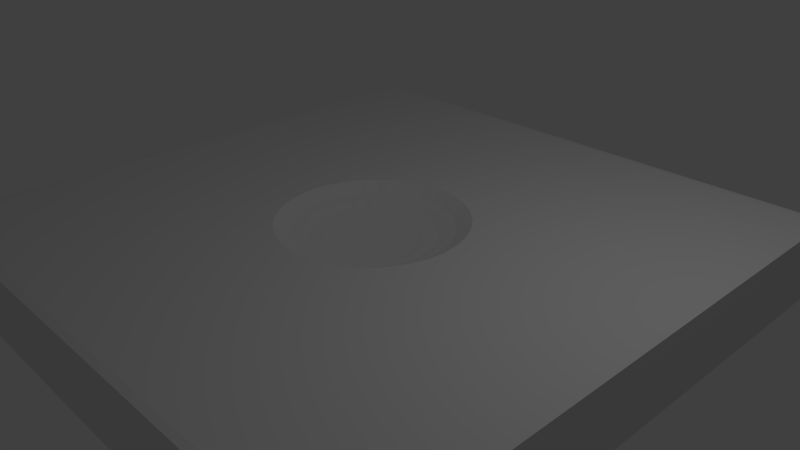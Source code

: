 # Source: BigSquare.blend  (saved by Blender 2.73.0; exported with 4.5.12 LTS)
import bpy
from mathutils import Matrix  # noqa: F401  (used for matrix-valued properties, if any)

bpy.ops.wm.read_factory_settings(use_empty=True)
scene = bpy.context.scene
scene.name = 'Scene'

# ---- collections
col_collection_1 = bpy.data.collections.new('Collection 1'); scene.collection.children.link(col_collection_1)

# ---- world
world_world = bpy.data.worlds.new('World'); scene.world = world_world
world_world.color = (0.05088, 0.05088, 0.05088)
world_world.use_sun_shadow = False
world_world.sun_shadow_jitter_overblur = 0.0
world_world.cycles.sampling_method = 'MANUAL'
world_world.cycles.sample_map_resolution = 256

# ---- cameras
cam_camera = bpy.data.cameras.new('Camera')
cam_camera.clip_end = 100.0
cam_camera.lens = 35.0
cam_camera.sensor_width = 32.0
cam_camera.sensor_height = 18.0
cam_camera.ortho_scale = 7.314
cam_camera.dof.focus_distance = 0.0
cam_camera.dof.aperture_fstop = 128.0

# ---- lights
light_lamp = bpy.data.lights.new('Lamp', 'POINT')
light_lamp.transmission_factor = 0.0
light_lamp.cutoff_distance = 30.0
light_lamp.energy = 100.0
light_lamp.shadow_buffer_clip_start = 1.001
light_lamp.shadow_soft_size = 0.1
light_lamp.shadow_maximum_resolution = 0.006
light_lamp.use_absolute_resolution = True
light_lamp.cycles.use_multiple_importance_sampling = False

# ---- meshes
me_cube = bpy.data.meshes.new('Cube')
me_cube.from_pydata([(-0.975, -0.975, -1.0), (-0.975, 0.975, -1.0), (0.975, 0.975, -1.0), (0.975, -0.975, -1.0), (0.975, -1.0, -0.975), (-0.975, -1.0, -0.975), (-1.0, -0.975, -0.975), (-1.0, 0.975, -0.975), (-0.975, 1.0, -0.975), (0.975, 1.0, -0.975), (1.0, 0.975, -0.975), (1.0, -0.975, -0.975), (0.975, -1.0, 0.975), (-0.975, -1.0, 0.975), (-1.0, -0.975, 0.975), (-1.0, 0.975, 0.975), (-0.975, 1.0, 0.975), (0.975, 1.0, 0.975), (1.0, 0.975, 0.975), (1.0, -0.975, 0.975), (0.975, -0.975, 1.0), (-0.975, -0.975, 1.0), (-0.975, 0.975, 1.0), (0.975, 0.975, 1.0), (-0.3135, 0.0, 1.0), (-0.3075, 0.06116, 1.0), (-0.2897, 0.12, 1.0), (-0.2607, 0.1742, 1.0), (-0.2217, 0.2217, 1.0), (-0.1742, 0.2607, 1.0), (-0.12, 0.2897, 1.0), (-0.06116, 0.3075, 1.0), (1.233e-07, 0.3135, 1.0), (0.06116, 0.3075, 1.0), (0.12, 0.2897, 1.0), (0.1742, 0.2607, 1.0), (0.2217, 0.2217, 1.0), (0.2607, 0.1742, 1.0), (0.2897, 0.12, 1.0), (0.3075, 0.06116, 1.0), (0.3135, -2.928e-08, 1.0), (0.3075, -0.06116, 1.0), (0.2897, -0.12, 1.0), (0.2607, -0.1742, 1.0), (0.2217, -0.2217, 1.0), (0.1742, -0.2607, 1.0), (0.12, -0.2897, 1.0), (0.06116, -0.3075, 1.0), (5.596e-08, -0.3135, 1.0), (-0.06116, -0.3075, 1.0), (-0.12, -0.2897, 1.0), (-0.1742, -0.2607, 1.0), (-0.2217, -0.2217, 1.0), (-0.2607, -0.1742, 1.0), (-0.2897, -0.12, 1.0), (-0.3075, -0.06116, 1.0), (-0.1435, 0.0, 0.4347), (-0.1407, 0.028, 0.4347), (-0.2043, 0.04064, 0.5733), (-0.2083, 0.0, 0.5733), (-0.07316, 0.0, 0.3493), (-0.07175, 0.01427, 0.3493), (-0.1407, -0.028, 0.4347), (-0.2043, -0.04064, 0.5733), (-0.2601, 0.05173, 0.7599), (-0.2652, 0.0, 0.7599), (-0.1326, 0.05492, 0.4347), (-0.1925, 0.07973, 0.5733), (1.222e-07, 0.0, 0.3205), (-0.07175, -0.01427, 0.3493), (-0.06759, 0.028, 0.3493), (-0.1326, -0.05492, 0.4347), (-0.1925, -0.07973, 0.5733), (-0.2601, -0.05173, 0.7599), (-0.3058, 0.06083, 0.9872), (-0.3118, 0.0, 0.9872), (-0.245, 0.1015, 0.7599), (-0.1193, 0.07973, 0.4347), (-0.1732, 0.1157, 0.5733), (-0.06759, -0.028, 0.3493), (-0.06083, 0.04064, 0.3493), (-0.1193, -0.07973, 0.4347), (-0.1732, -0.1157, 0.5733), (-0.245, -0.1015, 0.7599), (-0.3058, -0.06083, 0.9872), (-0.2881, 0.1193, 0.9872), (-0.2205, 0.1473, 0.7599), (-0.1015, 0.1015, 0.4347), (-0.1473, 0.1473, 0.5733), (-0.06083, -0.04064, 0.3493), (-0.05173, 0.05173, 0.3493), (-0.1015, -0.1015, 0.4347), (-0.1473, -0.1473, 0.5733), (-0.2205, -0.1473, 0.7599), (-0.2881, -0.1193, 0.9872), (-0.2593, 0.1732, 0.9872), (-0.1875, 0.1875, 0.7599), (-0.07973, 0.1193, 0.4347), (-0.1157, 0.1732, 0.5733), (-0.05173, -0.05173, 0.3493), (-0.04064, 0.06083, 0.3493), (-0.07973, -0.1193, 0.4347), (-0.1157, -0.1732, 0.5733), (-0.1875, -0.1875, 0.7599), (-0.2593, -0.1732, 0.9872), (-0.2205, 0.2205, 0.9872), (-0.1473, 0.2205, 0.7599), (-0.05492, 0.1326, 0.4347), (-0.07973, 0.1925, 0.5733), (-0.04064, -0.06083, 0.3493), (-0.028, 0.06759, 0.3493), (-0.05492, -0.1326, 0.4347), (-0.07973, -0.1925, 0.5733), (-0.1473, -0.2205, 0.7599), (-0.2205, -0.2205, 0.9872), (-0.1732, 0.2593, 0.9872), (-0.1015, 0.245, 0.7599), (-0.028, 0.1407, 0.4347), (-0.04064, 0.2043, 0.5733), (-0.028, -0.06759, 0.3493), (-0.01427, 0.07175, 0.3493), (-0.028, -0.1407, 0.4347), (-0.04064, -0.2043, 0.5733), (-0.1015, -0.245, 0.7599), (-0.1732, -0.2593, 0.9872), (-0.1193, 0.2881, 0.9872), (-0.05173, 0.2601, 0.7599), (1.141e-07, 0.1435, 0.4347), (1.281e-07, 0.2083, 0.5733), (-0.01427, -0.07175, 0.3493), (1.155e-07, 0.07316, 0.3493), (9.455e-08, -0.1435, 0.4347), (9.734e-08, -0.2083, 0.5733), (-0.05173, -0.2601, 0.7599), (-0.1193, -0.2881, 0.9872), (-0.06083, 0.3058, 0.9872), (1.197e-07, 0.2652, 0.7599), (0.028, 0.1407, 0.4347), (0.04065, 0.2043, 0.5733), (1.183e-07, -0.07316, 0.3493), (0.01427, 0.07175, 0.3493), (0.028, -0.1407, 0.4347), (0.04064, -0.2043, 0.5733), (6.94e-08, -0.2652, 0.7599), (-0.06083, -0.3058, 0.9872), (1.253e-07, 0.3118, 0.9872), (0.05173, 0.2601, 0.7599), (0.05492, 0.1326, 0.4347), (0.07973, 0.1925, 0.5733), (0.01427, -0.07175, 0.3493), (0.028, 0.06759, 0.3493), (0.05492, -0.1326, 0.4347), (0.07973, -0.1925, 0.5733), (0.05173, -0.2601, 0.7599), (5.264e-08, -0.3118, 0.9872), (0.06083, 0.3058, 0.9872), (0.1015, 0.245, 0.7599), (0.07973, 0.1193, 0.4347), (0.1157, 0.1732, 0.5733), (0.028, -0.06759, 0.3493), (0.04065, 0.06083, 0.3493), (0.07973, -0.1193, 0.4347), (0.1157, -0.1732, 0.5733), (0.1015, -0.245, 0.7599), (0.06083, -0.3058, 0.9872), (0.1193, 0.2881, 0.9872), (0.1473, 0.2205, 0.7599), (0.1015, 0.1015, 0.4347), (0.1473, 0.1473, 0.5733), (0.04064, -0.06083, 0.3493), (0.05173, 0.05173, 0.3493), (0.1015, -0.1015, 0.4347), (0.1473, -0.1473, 0.5733), (0.1473, -0.2205, 0.7599), (0.1193, -0.2881, 0.9872), (0.1732, 0.2593, 0.9872), (0.1875, 0.1875, 0.7599), (0.1193, 0.07973, 0.4347), (0.1732, 0.1157, 0.5733), (0.05173, -0.05173, 0.3493), (0.06083, 0.04064, 0.3493), (0.1193, -0.07973, 0.4347), (0.1732, -0.1157, 0.5733), (0.1875, -0.1875, 0.7599), (0.1732, -0.2593, 0.9872), (0.2205, 0.2205, 0.9872), (0.2205, 0.1473, 0.7599), (0.1326, 0.05492, 0.4347), (0.1925, 0.07973, 0.5733), (0.06083, -0.04064, 0.3493), (0.06759, 0.028, 0.3493), (0.1326, -0.05492, 0.4347), (0.1925, -0.07973, 0.5733), (0.2205, -0.1473, 0.7599), (0.2205, -0.2205, 0.9872), (0.2593, 0.1732, 0.9872), (0.245, 0.1015, 0.7599), (0.1407, 0.028, 0.4347), (0.2043, 0.04064, 0.5733), (0.06759, -0.028, 0.3493), (0.07175, 0.01427, 0.3493), (0.1407, -0.028, 0.4347), (0.2043, -0.04064, 0.5733), (0.245, -0.1015, 0.7599), (0.2593, -0.1732, 0.9872), (0.2881, 0.1193, 0.9872), (0.2601, 0.05173, 0.7599), (0.1435, 1.486e-09, 0.4347), (0.2083, -4.101e-09, 0.5733), (0.07175, -0.01427, 0.3493), (0.07316, 1.486e-09, 0.3493), (0.2601, -0.05173, 0.7599), (0.2881, -0.1193, 0.9872), (0.3058, 0.06083, 0.9872), (0.2652, -9.689e-09, 0.7599), (0.3058, -0.06083, 0.9872), (0.3118, -3.204e-08, 0.9872)], [], [(0, 1, 2, 3), (0, 3, 4, 5), (1, 0, 6, 7), (2, 1, 8, 9), (3, 2, 10, 11), (0, 5, 6), (11, 4, 3), (12, 13, 5, 4), (7, 8, 1), (14, 15, 7, 6), (9, 10, 2), (16, 17, 9, 8), (18, 19, 11, 10), (5, 13, 14, 6), (12, 4, 11, 19), (20, 21, 13, 12), (16, 8, 7, 15), (21, 22, 15, 14), (18, 10, 9, 17), (22, 23, 17, 16), (23, 20, 19, 18), (14, 13, 21), (19, 20, 12), (22, 24, 25, 26, 27, 28, 29, 30, 31, 32, 33, 34, 35, 36, 37, 38, 39, 40, 20, 23), (21, 20, 40, 41, 42, 43, 44, 45, 46, 47, 48, 49, 50, 51, 52, 53, 54, 55, 24, 22), (15, 22, 16), (17, 23, 18), (56, 57, 58, 59), (60, 61, 57, 56), (62, 56, 59, 63), (59, 58, 64, 65), (57, 66, 67, 58), (68, 61, 60), (69, 60, 56, 62), (61, 70, 66, 57), (71, 62, 63, 72), (63, 59, 65, 73), (65, 64, 74, 75), (58, 67, 76, 64), (66, 77, 78, 67), (68, 70, 61), (68, 60, 69), (79, 69, 62, 71), (70, 80, 77, 66), (81, 71, 72, 82), (72, 63, 73, 83), (73, 65, 75, 84), (25, 24, 75, 74), (64, 76, 85, 74), (67, 78, 86, 76), (77, 87, 88, 78), (68, 80, 70), (68, 69, 79), (89, 79, 71, 81), (80, 90, 87, 77), (91, 81, 82, 92), (82, 72, 83, 93), (83, 73, 84, 94), (24, 55, 84, 75), (26, 25, 74, 85), (76, 86, 95, 85), (78, 88, 96, 86), (87, 97, 98, 88), (68, 90, 80), (68, 79, 89), (99, 89, 81, 91), (90, 100, 97, 87), (101, 91, 92, 102), (92, 82, 93, 103), (93, 83, 94, 104), (55, 54, 94, 84), (27, 26, 85, 95), (86, 96, 105, 95), (88, 98, 106, 96), (97, 107, 108, 98), (68, 100, 90), (68, 89, 99), (109, 99, 91, 101), (100, 110, 107, 97), (111, 101, 102, 112), (102, 92, 103, 113), (103, 93, 104, 114), (54, 53, 104, 94), (28, 27, 95, 105), (96, 106, 115, 105), (98, 108, 116, 106), (107, 117, 118, 108), (68, 110, 100), (68, 99, 109), (119, 109, 101, 111), (110, 120, 117, 107), (121, 111, 112, 122), (112, 102, 113, 123), (113, 103, 114, 124), (53, 52, 114, 104), (29, 28, 105, 115), (106, 116, 125, 115), (108, 118, 126, 116), (117, 127, 128, 118), (68, 120, 110), (68, 109, 119), (129, 119, 111, 121), (120, 130, 127, 117), (131, 121, 122, 132), (122, 112, 123, 133), (123, 113, 124, 134), (52, 51, 124, 114), (30, 29, 115, 125), (116, 126, 135, 125), (118, 128, 136, 126), (127, 137, 138, 128), (68, 130, 120), (68, 119, 129), (139, 129, 121, 131), (130, 140, 137, 127), (141, 131, 132, 142), (132, 122, 133, 143), (133, 123, 134, 144), (51, 50, 134, 124), (31, 30, 125, 135), (126, 136, 145, 135), (128, 138, 146, 136), (137, 147, 148, 138), (68, 140, 130), (68, 129, 139), (149, 139, 131, 141), (140, 150, 147, 137), (151, 141, 142, 152), (142, 132, 143, 153), (143, 133, 144, 154), (50, 49, 144, 134), (32, 31, 135, 145), (136, 146, 155, 145), (138, 148, 156, 146), (147, 157, 158, 148), (68, 150, 140), (68, 139, 149), (159, 149, 141, 151), (150, 160, 157, 147), (161, 151, 152, 162), (152, 142, 153, 163), (153, 143, 154, 164), (49, 48, 154, 144), (33, 32, 145, 155), (146, 156, 165, 155), (148, 158, 166, 156), (157, 167, 168, 158), (68, 160, 150), (68, 149, 159), (169, 159, 151, 161), (160, 170, 167, 157), (171, 161, 162, 172), (162, 152, 163, 173), (163, 153, 164, 174), (48, 47, 164, 154), (34, 33, 155, 165), (156, 166, 175, 165), (158, 168, 176, 166), (167, 177, 178, 168), (68, 170, 160), (68, 159, 169), (179, 169, 161, 171), (170, 180, 177, 167), (181, 171, 172, 182), (172, 162, 173, 183), (173, 163, 174, 184), (47, 46, 174, 164), (35, 34, 165, 175), (166, 176, 185, 175), (168, 178, 186, 176), (177, 187, 188, 178), (68, 180, 170), (68, 169, 179), (189, 179, 171, 181), (180, 190, 187, 177), (191, 181, 182, 192), (182, 172, 183, 193), (183, 173, 184, 194), (46, 45, 184, 174), (36, 35, 175, 185), (176, 186, 195, 185), (178, 188, 196, 186), (187, 197, 198, 188), (68, 190, 180), (68, 179, 189), (199, 189, 181, 191), (190, 200, 197, 187), (201, 191, 192, 202), (192, 182, 193, 203), (193, 183, 194, 204), (45, 44, 194, 184), (37, 36, 185, 195), (186, 196, 205, 195), (188, 198, 206, 196), (197, 207, 208, 198), (68, 200, 190), (68, 189, 199), (209, 199, 191, 201), (200, 210, 207, 197), (207, 201, 202, 208), (202, 192, 203, 211), (203, 193, 204, 212), (44, 43, 204, 194), (38, 37, 195, 205), (196, 206, 213, 205), (198, 208, 214, 206), (68, 210, 200), (68, 199, 209), (210, 209, 201, 207), (208, 202, 211, 214), (211, 203, 212, 215), (43, 42, 212, 204), (39, 38, 205, 213), (206, 214, 216, 213), (68, 209, 210), (214, 211, 215, 216), (42, 41, 215, 212), (40, 39, 213, 216), (41, 40, 216, 215)])
me_cube.use_remesh_preserve_volume = False
me_cube.use_remesh_preserve_attributes = False
me_cube.use_mirror_vertex_groups = False
me_cube.update()

# ---- objects
ob_cube = bpy.data.objects.new('Cube', me_cube)
ob_lamp = bpy.data.objects.new('Lamp', light_lamp)
ob_camera = bpy.data.objects.new('Camera', cam_camera)

# ---- transforms, parenting, visibility, modifiers, constraints
ob_cube.location = (0.0, 0.0, 0.0)
ob_cube.scale = (4.0, 4.0, 0.5)
ob_cube.lineart.crease_threshold = 0.0
ob_lamp.location = (4.076, 1.005, 5.904)
ob_lamp.rotation_euler = (0.6503, 0.05522, 1.866)
ob_lamp.lock_rotations_4d = False
ob_lamp.empty_display_type = 'ARROWS'
ob_lamp.color = (0.0, 0.0, 0.0, 0.0)
ob_lamp.lineart.crease_threshold = 0.0
ob_camera.location = (7.481, -6.508, 5.344)
ob_camera.rotation_euler = (1.109, 0.01082, 0.8149)
ob_camera.lock_rotations_4d = False
ob_camera.empty_display_type = 'ARROWS'
ob_camera.color = (0.0, 0.0, 0.0, 0.0)
ob_camera.display_type = 'WIRE'
ob_camera.lineart.crease_threshold = 0.0

# ---- collection membership
col_collection_1.objects.link(ob_cube)
col_collection_1.objects.link(ob_lamp)
col_collection_1.objects.link(ob_camera)

# ---- scene / render settings (as saved in the file)
scene.camera = ob_camera
scene.frame_start = 1; scene.frame_end = 250; scene.frame_set(1)
scene.render.engine = 'BLENDER_EEVEE_NEXT'
scene.render.resolution_percentage = 50
scene.render.dither_intensity = 0.0
scene.cycles.use_denoising = False
scene.cycles.samples = 10
scene.cycles.sampling_pattern = 'TABULATED_SOBOL'
scene.cycles.light_sampling_threshold = 0.0
scene.cycles.use_adaptive_sampling = False
scene.cycles.use_light_tree = False
scene.cycles.blur_glossy = 0.0
scene.cycles.pixel_filter_type = 'GAUSSIAN'
scene.cycles.sample_clamp_indirect = 0.0
scene.view_settings.view_transform = 'Standard'
bpy.context.view_layer.update()
